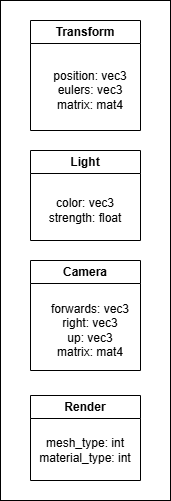

The diagram above was exported from draw.io. Its source (the exported page's mxGraphModel, read from the mxfile embedded in the PNG):
<mxGraphModel dx="1426" dy="827" grid="1" gridSize="10" guides="1" tooltips="1" connect="1" arrows="1" fold="1" page="1" pageScale="1" pageWidth="850" pageHeight="1100" math="0" shadow="0">
  <root>
    <mxCell id="0" />
    <mxCell id="1" parent="0" />
    <mxCell id="0iO1pMwUtbYyJJDHK8G0-8" value="" style="rounded=0;whiteSpace=wrap;html=1;" vertex="1" parent="1">
      <mxGeometry x="250" y="100" width="170" height="500" as="geometry" />
    </mxCell>
    <mxCell id="0iO1pMwUtbYyJJDHK8G0-9" value="Transform" style="swimlane;whiteSpace=wrap;html=1;startSize=23;" vertex="1" parent="1">
      <mxGeometry x="280" y="120" width="110" height="110" as="geometry" />
    </mxCell>
    <mxCell id="0iO1pMwUtbYyJJDHK8G0-10" value="position: vec3&lt;div&gt;eulers: vec3&lt;/div&gt;&lt;div&gt;matrix: mat4&lt;/div&gt;" style="text;html=1;align=center;verticalAlign=middle;whiteSpace=wrap;rounded=0;" vertex="1" parent="0iO1pMwUtbYyJJDHK8G0-9">
      <mxGeometry x="10" y="40" width="100" height="60" as="geometry" />
    </mxCell>
    <mxCell id="0iO1pMwUtbYyJJDHK8G0-11" value="Light" style="swimlane;whiteSpace=wrap;html=1;startSize=23;" vertex="1" parent="1">
      <mxGeometry x="280" y="250" width="110" height="90" as="geometry" />
    </mxCell>
    <mxCell id="0iO1pMwUtbYyJJDHK8G0-12" value="color: vec3&lt;div&gt;strength: float&lt;/div&gt;" style="text;html=1;align=center;verticalAlign=middle;whiteSpace=wrap;rounded=0;" vertex="1" parent="0iO1pMwUtbYyJJDHK8G0-11">
      <mxGeometry x="5" y="30" width="100" height="60" as="geometry" />
    </mxCell>
    <mxCell id="0iO1pMwUtbYyJJDHK8G0-13" value="Camera" style="swimlane;whiteSpace=wrap;html=1;startSize=23;" vertex="1" parent="1">
      <mxGeometry x="280" y="360" width="110" height="110" as="geometry" />
    </mxCell>
    <mxCell id="0iO1pMwUtbYyJJDHK8G0-14" value="&lt;div&gt;forwards: vec3&lt;/div&gt;&lt;div&gt;right: vec3&lt;/div&gt;&lt;div&gt;up: vec3&lt;/div&gt;matrix: mat4" style="text;html=1;align=center;verticalAlign=middle;whiteSpace=wrap;rounded=0;" vertex="1" parent="0iO1pMwUtbYyJJDHK8G0-13">
      <mxGeometry x="10" y="40" width="100" height="60" as="geometry" />
    </mxCell>
    <mxCell id="0iO1pMwUtbYyJJDHK8G0-17" value="Render" style="swimlane;whiteSpace=wrap;html=1;startSize=23;" vertex="1" parent="1">
      <mxGeometry x="280" y="495" width="110" height="85" as="geometry" />
    </mxCell>
    <mxCell id="0iO1pMwUtbYyJJDHK8G0-18" value="&lt;div&gt;mesh_type: int&lt;/div&gt;&lt;div&gt;material_type: int&lt;/div&gt;" style="text;html=1;align=center;verticalAlign=middle;whiteSpace=wrap;rounded=0;" vertex="1" parent="0iO1pMwUtbYyJJDHK8G0-17">
      <mxGeometry x="5" y="25" width="100" height="60" as="geometry" />
    </mxCell>
  </root>
</mxGraphModel>